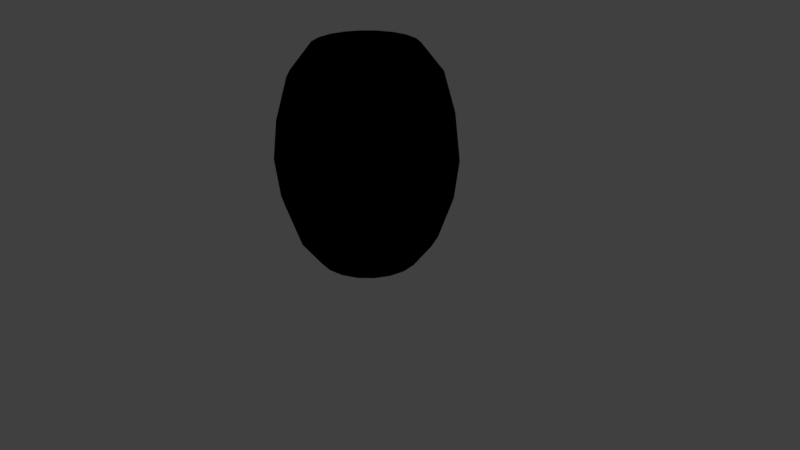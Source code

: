 # Source: Lantern.blend  (saved by Blender 2.79.0; exported with 4.5.12 LTS)
import bpy
from mathutils import Matrix  # noqa: F401  (used for matrix-valued properties, if any)

bpy.ops.wm.read_factory_settings(use_empty=True)
scene = bpy.context.scene
scene.name = 'Scene'

# ---- collections
col_collection_1 = bpy.data.collections.new('Collection 1'); scene.collection.children.link(col_collection_1)

# ---- materials (node trees are filled in below, after node groups)
mat_material_001 = bpy.data.materials.new('Material.001')
mat_material_001.alpha_threshold = 0.0
mat_material_001.use_transparent_shadow = False
mat_material_001.diffuse_color = (0.0, 0.0, 0.0, 1.0)
mat_material_001.roughness = 0.5

# ---- material node trees

# ---- world
world_world = bpy.data.worlds.new('World'); scene.world = world_world
world_world.color = (0.05088, 0.05088, 0.05088)
world_world.use_sun_shadow = False
world_world.sun_shadow_jitter_overblur = 0.0
world_world.cycles.sampling_method = 'MANUAL'

# ---- cameras
cam_camera = bpy.data.cameras.new('Camera')
cam_camera.clip_end = 100.0
cam_camera.lens = 35.0
cam_camera.sensor_width = 32.0
cam_camera.sensor_height = 18.0
cam_camera.ortho_scale = 7.314
cam_camera.dof.focus_distance = 0.0
cam_camera.dof.aperture_fstop = 128.0

# ---- lights
light_lamp = bpy.data.lights.new('Lamp', 'POINT')
light_lamp.transmission_factor = 0.0
light_lamp.cutoff_distance = 30.0
light_lamp.energy = 100.0
light_lamp.shadow_buffer_clip_start = 1.001
light_lamp.shadow_soft_size = 0.1
light_lamp.shadow_maximum_resolution = 0.006
light_lamp.use_absolute_resolution = True

# ---- meshes
me_cylinder_001 = bpy.data.meshes.new('Cylinder.001')
me_cylinder_001.from_pydata([(-1.439e-08, 0.5146, 0.003429), (-1.187e-09, 0.5497, 1.351), (0.159, 0.4895, 0.003429), (0.1699, 0.5228, 1.351), (0.3025, 0.4164, 0.003429), (0.3231, 0.4447, 1.351), (0.4164, 0.3025, 0.003429), (0.4447, 0.3231, 1.351), (0.4895, 0.159, 0.003429), (0.5228, 0.1699, 1.351), (0.5146, 9.738e-08, 0.003429), (0.5497, 9.21e-08, 1.351), (0.4895, -0.159, 0.003429), (0.5228, -0.1699, 1.351), (0.4164, -0.3025, 0.003429), (0.4447, -0.3231, 1.351), (0.3025, -0.4164, 0.003429), (0.3231, -0.4447, 1.351), (0.159, -0.4895, 0.003429), (0.1699, -0.5228, 1.351), (-1.194e-07, -0.5146, 0.003429), (-1.342e-07, -0.5497, 1.351), (-0.159, -0.4895, 0.003429), (-0.1699, -0.5228, 1.351), (-0.3025, -0.4164, 0.003429), (-0.3231, -0.4447, 1.351), (-0.4164, -0.3025, 0.003429), (-0.4447, -0.3231, 1.351), (-0.4895, -0.159, 0.003429), (-0.5228, -0.1699, 1.351), (-0.5146, 5.937e-07, 0.003429), (-0.5497, 6.299e-07, 1.351), (-0.4895, 0.159, 0.003429), (-0.5228, 0.1699, 1.351), (-0.4164, 0.3025, 0.003429), (-0.4447, 0.3231, 1.351), (-0.3025, 0.4164, 0.003429), (-0.3231, 0.4447, 1.351), (-0.159, 0.4895, 0.003429), (-0.1699, 0.5228, 1.351), (3.933e-09, 0.8888, 0.1635), (-1.176e-08, 1.073, 0.4357), (-1.342e-08, 1.13, 0.6772), (-1.176e-08, 1.073, 0.9187), (4.463e-09, 0.9232, 1.178), (0.2853, 0.878, 1.178), (0.3315, 1.02, 0.9187), (0.3491, 1.074, 0.6772), (0.3315, 1.02, 0.4357), (0.2746, 0.8453, 0.1635), (0.5426, 0.7469, 1.178), (0.6305, 0.8678, 0.9187), (0.664, 0.9139, 0.6772), (0.6305, 0.8678, 0.4357), (0.5224, 0.719, 0.1635), (0.7469, 0.5426, 1.178), (0.8678, 0.6305, 0.9187), (0.9139, 0.664, 0.6772), (0.8678, 0.6305, 0.4357), (0.719, 0.5224, 0.1635), (0.878, 0.2853, 1.178), (1.02, 0.3315, 0.9187), (1.074, 0.3491, 0.6772), (1.02, 0.3315, 0.4357), (0.8453, 0.2746, 0.1635), (0.9232, -1.793e-08, 1.178), (1.073, -7.055e-08, 0.9187), (1.13, -9.08e-08, 0.6772), (1.073, -7.055e-08, 0.4357), (0.8888, -5.09e-09, 0.1635), (0.878, -0.2853, 1.178), (1.02, -0.3315, 0.9187), (1.074, -0.3491, 0.6772), (1.02, -0.3315, 0.4357), (0.8453, -0.2746, 0.1635), (0.7469, -0.5426, 1.178), (0.8678, -0.6305, 0.9187), (0.9139, -0.664, 0.6772), (0.8678, -0.6305, 0.4357), (0.719, -0.5224, 0.1635), (0.5426, -0.7469, 1.178), (0.6305, -0.8678, 0.9187), (0.664, -0.9139, 0.6772), (0.6305, -0.8678, 0.4357), (0.5224, -0.719, 0.1635), (0.2853, -0.878, 1.178), (0.3315, -1.02, 0.9187), (0.3491, -1.074, 0.6772), (0.3315, -1.02, 0.4357), (0.2746, -0.8453, 0.1635), (-2.964e-07, -0.9232, 1.178), (-3.613e-07, -1.073, 0.9187), (-3.815e-07, -1.13, 0.6772), (-3.613e-07, -1.073, 0.4357), (-2.857e-07, -0.8888, 0.1635), (-0.2853, -0.878, 1.178), (-0.3315, -1.02, 0.9187), (-0.3491, -1.074, 0.6772), (-0.3315, -1.02, 0.4357), (-0.2746, -0.8453, 0.1635), (-0.5426, -0.7469, 1.178), (-0.6305, -0.8678, 0.9187), (-0.664, -0.9139, 0.6772), (-0.6305, -0.8678, 0.4357), (-0.5224, -0.719, 0.1635), (-0.7469, -0.5426, 1.178), (-0.8678, -0.6305, 0.9187), (-0.914, -0.664, 0.6772), (-0.8678, -0.6305, 0.4357), (-0.719, -0.5224, 0.1635), (-0.878, -0.2853, 1.178), (-1.02, -0.3315, 0.9187), (-1.074, -0.3491, 0.6772), (-1.02, -0.3315, 0.4357), (-0.8453, -0.2746, 0.1635), (-0.9232, 9.139e-07, 1.178), (-1.073, 1.012e-06, 0.9187), (-1.13, 1.049e-06, 0.6772), (-1.073, 1.012e-06, 0.4357), (-0.8888, 8.919e-07, 0.1635), (-0.878, 0.2853, 1.178), (-1.02, 0.3315, 0.9187), (-1.074, 0.3491, 0.6772), (-1.02, 0.3315, 0.4357), (-0.8453, 0.2746, 0.1635), (-0.7469, 0.5426, 1.178), (-0.8678, 0.6305, 0.9187), (-0.9139, 0.664, 0.6772), (-0.8678, 0.6305, 0.4357), (-0.719, 0.5224, 0.1635), (-0.5426, 0.7469, 1.178), (-0.6305, 0.8678, 0.9187), (-0.664, 0.914, 0.6772), (-0.6305, 0.8678, 0.4357), (-0.5224, 0.719, 0.1635), (-0.2853, 0.878, 1.178), (-0.3315, 1.02, 0.9187), (-0.3491, 1.074, 0.6772), (-0.3315, 1.02, 0.4357), (-0.2746, 0.8453, 0.1635), (2.767e-08, 0.7164, 1.307), (0.2214, 0.6813, 1.307), (0.4211, 0.5796, 1.307), (0.5796, 0.4211, 1.307), (0.6813, 0.2214, 1.307), (0.7164, 5.344e-08, 1.307), (0.6813, -0.2214, 1.307), (0.5796, -0.4211, 1.307), (0.4211, -0.5796, 1.307), (0.2214, -0.6813, 1.307), (-2.058e-07, -0.7164, 1.307), (-0.2214, -0.6813, 1.307), (-0.4211, -0.5796, 1.307), (-0.5796, -0.4211, 1.307), (-0.6813, -0.2214, 1.307), (-0.7164, 7.765e-07, 1.307), (-0.6813, 0.2214, 1.307), (-0.5796, 0.4211, 1.307), (-0.4211, 0.5796, 1.307), (-0.2214, 0.6813, 1.307), (0.2191, 0.6744, 0.04461), (0.4168, 0.5737, 0.04461), (0.5737, 0.4168, 0.04461), (0.6744, 0.2191, 0.04461), (0.7091, 5.62e-08, 0.04461), (0.6744, -0.2191, 0.04461), (0.5737, -0.4168, 0.04461), (0.4168, -0.5737, 0.04461), (0.2191, -0.6744, 0.04461), (-2.037e-07, -0.7091, 0.04461), (-0.2191, -0.6744, 0.04461), (-0.4168, -0.5737, 0.04461), (-0.5737, -0.4168, 0.04461), (-0.6744, -0.2191, 0.04461), (-0.7091, 7.719e-07, 0.04461), (-0.6744, 0.2191, 0.04461), (-0.5737, 0.4168, 0.04461), (-0.4168, 0.5737, 0.04461), (-0.2191, 0.6744, 0.04461), (2.736e-08, 0.7091, 0.04461), (0.1999, 0.6152, 1.351), (3.547e-08, 0.6469, 1.351), (0.3802, 0.5233, 1.351), (0.5233, 0.3802, 1.351), (0.6152, 0.1999, 1.351), (0.6469, 7.743e-08, 1.351), (0.6152, -0.1999, 1.351), (0.5233, -0.3802, 1.351), (0.3802, -0.5233, 1.351), (0.1999, -0.6152, 1.351), (-1.753e-07, -0.6469, 1.351), (-0.1999, -0.6152, 1.351), (-0.3802, -0.5233, 1.351), (-0.5233, -0.3802, 1.351), (-0.6152, -0.1999, 1.351), (-0.6469, 7.303e-07, 1.351), (-0.6152, 0.1999, 1.351), (-0.5233, 0.3802, 1.351), (-0.3802, 0.5233, 1.351), (-0.1999, 0.6152, 1.351), (0.07121, 0.2192, 1.11), (3.709e-08, 0.2304, 1.11), (0.1355, 0.1864, 1.11), (0.1864, 0.1355, 1.11), (0.2192, 0.07121, 1.11), (0.2304, 1.834e-07, 1.11), (0.2192, -0.07121, 1.11), (0.1864, -0.1355, 1.11), (0.1355, -0.1864, 1.11), (0.07121, -0.2192, 1.11), (-1.869e-08, -0.2304, 1.11), (-0.07121, -0.2192, 1.11), (-0.1355, -0.1864, 1.11), (-0.1864, -0.1355, 1.11), (-0.2192, -0.07121, 1.11), (-0.2304, 4.089e-07, 1.11), (-0.2192, 0.07121, 1.11), (-0.1864, 0.1355, 1.11), (-0.1355, 0.1864, 1.11), (-0.07121, 0.2192, 1.11), (3.547e-08, 0.6469, 0.003429), (0.1999, 0.6152, 0.003429), (0.3802, 0.5233, 0.003429), (0.5233, 0.3802, 0.003429), (0.6152, 0.1999, 0.003429), (0.6469, 7.743e-08, 0.003429), (0.6152, -0.1999, 0.003429), (0.5233, -0.3802, 0.003429), (0.3802, -0.5233, 0.003429), (0.1999, -0.6152, 0.003429), (-1.753e-07, -0.6469, 0.003429), (-0.1999, -0.6152, 0.003429), (-0.3802, -0.5233, 0.003429), (-0.5233, -0.3802, 0.003429), (-0.6152, -0.1999, 0.003429), (-0.6469, 7.303e-07, 0.003429), (-0.6152, 0.1999, 0.003429), (-0.5233, 0.3802, 0.003429), (-0.3802, 0.5233, 0.003429), (-0.1999, 0.6152, 0.003429), (1.492e-08, 0.2104, 0.3487), (0.065, 0.2001, 0.3487), (0.1236, 0.1702, 0.3487), (0.1702, 0.1236, 0.3487), (0.2001, 0.065, 0.3487), (0.2104, 1.834e-07, 0.3487), (0.2001, -0.065, 0.3487), (0.1702, -0.1236, 0.3487), (0.1236, -0.1702, 0.3487), (0.065, -0.2001, 0.3487), (-2.802e-08, -0.2104, 0.3487), (-0.065, -0.2001, 0.3487), (-0.1236, -0.1702, 0.3487), (-0.1702, -0.1236, 0.3487), (-0.2001, -0.065, 0.3487), (-0.2104, 3.863e-07, 0.3487), (-0.2001, 0.06501, 0.3487), (-0.1702, 0.1236, 0.3487), (-0.1236, 0.1702, 0.3487), (-0.065, 0.2001, 0.3487)], [], [(140, 181, 180, 141), (141, 180, 182, 142), (142, 182, 183, 143), (143, 183, 184, 144), (144, 184, 185, 145), (145, 185, 186, 146), (146, 186, 187, 147), (147, 187, 188, 148), (148, 188, 189, 149), (149, 189, 190, 150), (150, 190, 191, 151), (151, 191, 192, 152), (152, 192, 193, 153), (153, 193, 194, 154), (154, 194, 195, 155), (155, 195, 196, 156), (156, 196, 197, 157), (157, 197, 198, 158), (7, 5, 202, 203), (158, 198, 199, 159), (159, 199, 181, 140), (36, 38, 259, 258), (178, 139, 40, 179), (139, 138, 41, 40), (138, 137, 42, 41), (137, 136, 43, 42), (136, 135, 44, 43), (177, 134, 139, 178), (134, 133, 138, 139), (133, 132, 137, 138), (132, 131, 136, 137), (131, 130, 135, 136), (176, 129, 134, 177), (129, 128, 133, 134), (128, 127, 132, 133), (127, 126, 131, 132), (126, 125, 130, 131), (175, 124, 129, 176), (124, 123, 128, 129), (123, 122, 127, 128), (122, 121, 126, 127), (121, 120, 125, 126), (174, 119, 124, 175), (119, 118, 123, 124), (118, 117, 122, 123), (117, 116, 121, 122), (116, 115, 120, 121), (173, 114, 119, 174), (114, 113, 118, 119), (113, 112, 117, 118), (112, 111, 116, 117), (111, 110, 115, 116), (172, 109, 114, 173), (109, 108, 113, 114), (108, 107, 112, 113), (107, 106, 111, 112), (106, 105, 110, 111), (171, 104, 109, 172), (104, 103, 108, 109), (103, 102, 107, 108), (102, 101, 106, 107), (101, 100, 105, 106), (170, 99, 104, 171), (99, 98, 103, 104), (98, 97, 102, 103), (97, 96, 101, 102), (96, 95, 100, 101), (169, 94, 99, 170), (94, 93, 98, 99), (93, 92, 97, 98), (92, 91, 96, 97), (91, 90, 95, 96), (168, 89, 94, 169), (89, 88, 93, 94), (88, 87, 92, 93), (87, 86, 91, 92), (86, 85, 90, 91), (167, 84, 89, 168), (84, 83, 88, 89), (83, 82, 87, 88), (82, 81, 86, 87), (81, 80, 85, 86), (166, 79, 84, 167), (79, 78, 83, 84), (78, 77, 82, 83), (77, 76, 81, 82), (76, 75, 80, 81), (165, 74, 79, 166), (74, 73, 78, 79), (73, 72, 77, 78), (72, 71, 76, 77), (71, 70, 75, 76), (164, 69, 74, 165), (69, 68, 73, 74), (68, 67, 72, 73), (67, 66, 71, 72), (66, 65, 70, 71), (163, 64, 69, 164), (64, 63, 68, 69), (63, 62, 67, 68), (62, 61, 66, 67), (61, 60, 65, 66), (162, 59, 64, 163), (59, 58, 63, 64), (58, 57, 62, 63), (57, 56, 61, 62), (56, 55, 60, 61), (161, 54, 59, 162), (54, 53, 58, 59), (53, 52, 57, 58), (52, 51, 56, 57), (51, 50, 55, 56), (160, 49, 54, 161), (49, 48, 53, 54), (48, 47, 52, 53), (47, 46, 51, 52), (46, 45, 50, 51), (179, 40, 49, 160), (40, 41, 48, 49), (41, 42, 47, 48), (42, 43, 46, 47), (43, 44, 45, 46), (135, 159, 140, 44), (130, 158, 159, 135), (125, 157, 158, 130), (120, 156, 157, 125), (115, 155, 156, 120), (110, 154, 155, 115), (105, 153, 154, 110), (100, 152, 153, 105), (95, 151, 152, 100), (90, 150, 151, 95), (85, 149, 150, 90), (80, 148, 149, 85), (75, 147, 148, 80), (70, 146, 147, 75), (65, 145, 146, 70), (60, 144, 145, 65), (55, 143, 144, 60), (50, 142, 143, 55), (45, 141, 142, 50), (44, 140, 141, 45), (220, 179, 160, 221), (221, 160, 161, 222), (222, 161, 162, 223), (223, 162, 163, 224), (224, 163, 164, 225), (225, 164, 165, 226), (226, 165, 166, 227), (227, 166, 167, 228), (228, 167, 168, 229), (229, 168, 169, 230), (230, 169, 170, 231), (231, 170, 171, 232), (232, 171, 172, 233), (233, 172, 173, 234), (234, 173, 174, 235), (235, 174, 175, 236), (236, 175, 176, 237), (237, 176, 177, 238), (238, 177, 178, 239), (239, 178, 179, 220), (1, 3, 180, 181), (3, 5, 182, 180), (5, 7, 183, 182), (7, 9, 184, 183), (9, 11, 185, 184), (11, 13, 186, 185), (13, 15, 187, 186), (15, 17, 188, 187), (17, 19, 189, 188), (19, 21, 190, 189), (21, 23, 191, 190), (23, 25, 192, 191), (25, 27, 193, 192), (27, 29, 194, 193), (29, 31, 195, 194), (31, 33, 196, 195), (33, 35, 197, 196), (35, 37, 198, 197), (37, 39, 199, 198), (39, 1, 181, 199), (200, 201, 219, 218, 217, 216, 215, 214, 213, 212, 211, 210, 209, 208, 207, 206, 205, 204, 203, 202), (37, 35, 217, 218), (23, 21, 210, 211), (9, 7, 203, 204), (39, 37, 218, 219), (25, 23, 211, 212), (11, 9, 204, 205), (1, 39, 219, 201), (27, 25, 212, 213), (13, 11, 205, 206), (29, 27, 213, 214), (15, 13, 206, 207), (31, 29, 214, 215), (17, 15, 207, 208), (3, 1, 201, 200), (33, 31, 215, 216), (19, 17, 208, 209), (5, 3, 200, 202), (35, 33, 216, 217), (21, 19, 209, 210), (2, 0, 220, 221), (4, 2, 221, 222), (6, 4, 222, 223), (8, 6, 223, 224), (10, 8, 224, 225), (12, 10, 225, 226), (14, 12, 226, 227), (16, 14, 227, 228), (18, 16, 228, 229), (20, 18, 229, 230), (22, 20, 230, 231), (24, 22, 231, 232), (26, 24, 232, 233), (28, 26, 233, 234), (30, 28, 234, 235), (32, 30, 235, 236), (34, 32, 236, 237), (36, 34, 237, 238), (38, 36, 238, 239), (0, 38, 239, 220), (240, 241, 242, 243, 244, 245, 246, 247, 248, 249, 250, 251, 252, 253, 254, 255, 256, 257, 258, 259), (22, 24, 252, 251), (8, 10, 245, 244), (38, 0, 240, 259), (24, 26, 253, 252), (10, 12, 246, 245), (26, 28, 254, 253), (12, 14, 247, 246), (28, 30, 255, 254), (14, 16, 248, 247), (0, 2, 241, 240), (30, 32, 256, 255), (16, 18, 249, 248), (2, 4, 242, 241), (32, 34, 257, 256), (18, 20, 250, 249), (4, 6, 243, 242), (34, 36, 258, 257), (20, 22, 251, 250), (6, 8, 244, 243)])
me_cylinder_001.polygons.foreach_set('use_smooth', [True] * 242)
_uv = me_cylinder_001.uv_layers.new(name='UVMap')
_uv.uv.foreach_set('vector', [0.4936, 0.168, 0.4929, 0.131, 0.5868, 0.1234, 0.5923, 0.1604, 0.5923, 0.1604, 0.5868, 0.1234, 0.6815, 0.1023, 0.6925, 0.14, 0.6925, 0.14, 0.6815, 0.1023, 0.7774, 0.06503, 0.7956, 0.1034, 0.7956, 0.1034, 0.7774, 0.06503, 0.8733, 0.006369, 0.9015, 0.04444, 0.9015, 0.04444, 0.8733, 0.006369, 0.963, -0.08074, 1.004, -0.04712, 1.162, 1.131, 1.108, 1.178, 0.986, 1.065, 1.021, 1.014, 1.021, 1.014, 0.986, 1.065, 0.8617, 0.9935, 0.8829, 0.9443, 0.8829, 0.9443, 0.8617, 0.9935, 0.7407, 0.9504, 0.7526, 0.9032, 0.7526, 0.9032, 0.7407, 0.9504, 0.6234, 0.9277, 0.6285, 0.8821, 0.6285, 0.8821, 0.6234, 0.9277, 0.5086, 0.9216, 0.5078, 0.8767, 0.5078, 0.8767, 0.5086, 0.9216, 0.3945, 0.9308, 0.3878, 0.8858, 0.3878, 0.8858, 0.3945, 0.9308, 0.2795, 0.9564, 0.2661, 0.9107, 0.2661, 0.9107, 0.2795, 0.9564, 0.163, 1.002, 0.1408, 0.9551, 0.1408, 0.9551, 0.163, 1.002, 0.04647, 1.073, 0.01217, 1.027, 0.01217, 1.027, 0.04647, 1.073, -0.06259, 1.179, -0.1127, 1.138, -0.04508, -0.04135, -0.0002841, -0.0799, 0.09999, 0.0132, 0.07146, 0.05467, 0.07146, 0.05467, 0.09999, 0.0132, 0.2023, 0.07183, 0.1849, 0.1123, 0.1849, 0.1123, 0.2023, 0.07183, 0.3019, 0.1073, 0.2921, 0.1461, 0.7534, 0.01782, 0.6669, 0.05507, 0.58, -0.1695, 0.6198, -0.1907, 0.2921, 0.1461, 0.3019, 0.1073, 0.3984, 0.126, 0.3943, 0.1635, 0.3943, 0.1635, 0.3984, 0.126, 0.4929, 0.131, 0.4936, 0.168, 0.328, 0.8869, 0.4165, 0.867, 0.4643, 1.145, 0.4246, 1.156, 0.4034, 0.7637, 0.3925, 0.6712, 0.5028, 0.6649, 0.5052, 0.7568, 0.3925, 0.6712, 0.3834, 0.5478, 0.5005, 0.5433, 0.5028, 0.6649, 0.3834, 0.5478, 0.3811, 0.4616, 0.4994, 0.459, 0.5005, 0.5433, 0.3811, 0.4616, 0.3817, 0.3756, 0.4982, 0.3751, 0.4994, 0.459, 0.3817, 0.3756, 0.3865, 0.2653, 0.4963, 0.2676, 0.4982, 0.3751, 0.3002, 0.7823, 0.2788, 0.6869, 0.3925, 0.6712, 0.4034, 0.7637, 0.2788, 0.6869, 0.2609, 0.5567, 0.3834, 0.5478, 0.3925, 0.6712, 0.2609, 0.5567, 0.2567, 0.4642, 0.3811, 0.4616, 0.3834, 0.5478, 0.2567, 0.4642, 0.2591, 0.3714, 0.3817, 0.3756, 0.3811, 0.4616, 0.2591, 0.3714, 0.2719, 0.2533, 0.3865, 0.2653, 0.3817, 0.3756, 0.1938, 0.8158, 0.1579, 0.7155, 0.2788, 0.6869, 0.3002, 0.7823, 0.1579, 0.7155, 0.1264, 0.5724, 0.2609, 0.5567, 0.2788, 0.6869, 0.1264, 0.5724, 0.1184, 0.4674, 0.2567, 0.4642, 0.2609, 0.5567, 0.1184, 0.4674, 0.123, 0.3613, 0.2591, 0.3714, 0.2567, 0.4642, 0.123, 0.3613, 0.1473, 0.2283, 0.2719, 0.2533, 0.2591, 0.3714, 0.08407, 0.8703, 0.02569, 0.7646, 0.1579, 0.7155, 0.1938, 0.8158, 0.02569, 0.7646, -0.03049, 0.6004, 0.1264, 0.5724, 0.1579, 0.7155, -0.03049, 0.6004, -0.04623, 0.4729, 0.1184, 0.4674, 0.1264, 0.5724, -0.04623, 0.4729, -0.0385, 0.3422, 0.123, 0.3613, 0.1184, 0.4674, -0.0385, 0.3422, 0.005195, 0.183, 0.1473, 0.2283, 0.123, 0.3613, -0.02382, 0.9554, -0.1207, 0.8494, 0.02569, 0.7646, 0.08407, 0.8703, -0.1207, 0.8494, -0.2275, 0.6534, -0.03049, 0.6004, 0.02569, 0.7646, -0.2275, 0.6534, -0.2631, 0.4837, -0.04623, 0.4729, -0.03049, 0.6004, -0.2631, 0.4837, -0.2482, 0.3054, -0.0385, 0.3422, -0.04623, 0.4729, -0.2482, 0.3054, -0.1655, 0.09908, 0.005195, 0.183, -0.0385, 0.3422, -0.03526, 0.03397, -0.1036, 0.1768, -0.3071, 0.07921, -0.1822, -0.07544, -0.1036, 0.1768, -0.1583, 0.3939, -0.4162, 0.3573, -0.3071, 0.07921, -0.1583, 0.3939, -0.1628, 0.5537, -0.4271, 0.5759, -0.4162, 0.3573, -0.1628, 0.5537, -0.1384, 0.7082, -0.3765, 0.7814, -0.4271, 0.5759, -0.1384, 0.7082, -0.07211, 0.8875, -0.2531, 0.9985, -0.3765, 0.7814, 0.1069, 0.09904, 0.06867, 0.2288, -0.1036, 0.1768, -0.03526, 0.03397, 0.06867, 0.2288, 0.03974, 0.4111, -0.1583, 0.3939, -0.1036, 0.1768, 0.03974, 0.4111, 0.03758, 0.5407, -0.1628, 0.5537, -0.1583, 0.3939, 0.03758, 0.5407, 0.05097, 0.668, -0.1384, 0.7082, -0.1628, 0.5537, 0.05097, 0.668, 0.08879, 0.823, -0.07211, 0.8875, -0.1384, 0.7082, 0.2413, 0.1369, 0.2211, 0.257, 0.06867, 0.2288, 0.1069, 0.09904, 0.2211, 0.257, 0.2065, 0.4193, 0.03974, 0.4111, 0.06867, 0.2288, 0.2065, 0.4193, 0.2057, 0.5326, 0.03758, 0.5407, 0.03974, 0.4111, 0.2057, 0.5326, 0.2133, 0.6447, 0.05097, 0.668, 0.03758, 0.5407, 0.2133, 0.6447, 0.2349, 0.7851, 0.08879, 0.823, 0.05097, 0.668, 0.3693, 0.1563, 0.3617, 0.2705, 0.2211, 0.257, 0.2413, 0.1369, 0.3617, 0.2705, 0.3567, 0.4221, 0.2065, 0.4193, 0.2211, 0.257, 0.3567, 0.4221, 0.357, 0.5271, 0.2057, 0.5326, 0.2065, 0.4193, 0.357, 0.5271, 0.361, 0.6314, 0.2133, 0.6447, 0.2057, 0.5326, 0.361, 0.6314, 0.3718, 0.7641, 0.2349, 0.7851, 0.2133, 0.6447, 0.4937, 0.1612, 0.4966, 0.2729, 0.3617, 0.2705, 0.3693, 0.1563, 0.4966, 0.2729, 0.4994, 0.4207, 0.3567, 0.4221, 0.3617, 0.2705, 0.4994, 0.4207, 0.5008, 0.5231, 0.357, 0.5271, 0.3567, 0.4221, 0.5008, 0.5231, 0.5022, 0.6251, 0.361, 0.6314, 0.357, 0.5271, 0.5022, 0.6251, 0.5045, 0.7557, 0.3718, 0.7641, 0.361, 0.6314, 0.6173, 0.153, 0.6307, 0.2653, 0.4966, 0.2729, 0.4937, 0.1612, 0.6307, 0.2653, 0.6417, 0.4152, 0.4994, 0.4207, 0.4966, 0.2729, 0.6417, 0.4152, 0.6445, 0.5199, 0.5008, 0.5231, 0.4994, 0.4207, 0.6445, 0.5199, 0.6438, 0.6244, 0.5022, 0.6251, 0.5008, 0.5231, 0.6438, 0.6244, 0.6378, 0.7584, 0.5045, 0.7557, 0.5022, 0.6251, 0.7428, 0.1303, 0.7687, 0.2462, 0.6307, 0.2653, 0.6173, 0.153, 0.7687, 0.2462, 0.7905, 0.4044, 0.6417, 0.4152, 0.6307, 0.2653, 0.7905, 0.4044, 0.7956, 0.5168, 0.6445, 0.5199, 0.6417, 0.4152, 0.7956, 0.5168, 0.7927, 0.6295, 0.6438, 0.6244, 0.6445, 0.5199, 0.7927, 0.6295, 0.7771, 0.773, 0.6378, 0.7584, 0.6438, 0.6244, 0.8721, 0.08956, 0.9156, 0.2114, 0.7687, 0.2462, 0.7428, 0.1303, 0.9156, 0.2114, 0.954, 0.3853, 0.7905, 0.4044, 0.7687, 0.2462, 0.954, 0.3853, 0.9636, 0.5129, 0.7956, 0.5168, 0.7905, 0.4044, 0.9636, 0.5129, 0.958, 0.6418, 0.7927, 0.6295, 0.7956, 0.5168, 0.958, 0.6418, 0.9286, 0.8034, 0.7771, 0.773, 0.7927, 0.6295, 1.005, 0.02343, 1.076, 0.1518, 0.9156, 0.2114, 0.8721, 0.08956, 1.076, 0.1518, 1.145, 0.3513, 0.954, 0.3853, 0.9156, 0.2114, 1.145, 0.3513, 1.164, 0.5062, 0.9636, 0.5129, 0.954, 0.3853, 1.164, 0.5062, 1.154, 0.665, 0.958, 0.6418, 0.9636, 0.5129, 1.154, 0.665, 1.101, 0.8584, 0.9286, 0.8034, 0.958, 0.6418, 1.136, -0.08003, 1.254, 0.04875, 1.076, 0.1518, 1.005, 0.02343, 1.254, 0.04875, 1.384, 0.2869, 1.145, 0.3513, 1.076, 0.1518, 1.384, 0.2869, 1.427, 0.4931, 1.164, 0.5062, 1.145, 0.3513, 1.427, 0.4931, 1.409, 0.7098, 1.154, 0.665, 1.164, 0.5062, 1.409, 0.7098, 1.309, 0.9604, 1.101, 0.8584, 1.154, 0.665, 0.9406, 0.8616, 0.9968, 0.744, 1.164, 0.8243, 1.062, 0.9516, 0.9968, 0.744, 1.042, 0.5653, 1.254, 0.5955, 1.164, 0.8243, 1.042, 0.5653, 1.046, 0.4338, 1.263, 0.4156, 1.254, 0.5955, 1.046, 0.4338, 1.025, 0.3066, 1.221, 0.2464, 1.263, 0.4156, 1.025, 0.3066, 0.9709, 0.1591, 1.12, 0.06774, 1.221, 0.2464, 0.8235, 0.808, 0.855, 0.7013, 0.9968, 0.744, 0.9406, 0.8616, 0.855, 0.7013, 0.8788, 0.5512, 1.042, 0.5653, 0.9968, 0.744, 0.8788, 0.5512, 0.8806, 0.4445, 1.046, 0.4338, 1.042, 0.5653, 0.8806, 0.4445, 0.8696, 0.3398, 1.025, 0.3066, 1.046, 0.4338, 0.8696, 0.3398, 0.8384, 0.2121, 0.9709, 0.1591, 1.025, 0.3066, 0.7129, 0.7769, 0.7296, 0.678, 0.855, 0.7013, 0.8235, 0.808, 0.7296, 0.678, 0.7416, 0.5445, 0.8788, 0.5512, 0.855, 0.7013, 0.7416, 0.5445, 0.7422, 0.4512, 0.8806, 0.4445, 0.8788, 0.5512, 0.7422, 0.4512, 0.7359, 0.3589, 0.8696, 0.3398, 0.8806, 0.4445, 0.7359, 0.3589, 0.7182, 0.2434, 0.8384, 0.2121, 0.8696, 0.3398, 0.6076, 0.7609, 0.6138, 0.6669, 0.7296, 0.678, 0.7129, 0.7769, 0.6138, 0.6669, 0.618, 0.5422, 0.7416, 0.5445, 0.7296, 0.678, 0.618, 0.5422, 0.6177, 0.4557, 0.7422, 0.4512, 0.7416, 0.5445, 0.6177, 0.4557, 0.6144, 0.3699, 0.7359, 0.3589, 0.7422, 0.4512, 0.6144, 0.3699, 0.6055, 0.2606, 0.7182, 0.2434, 0.7359, 0.3589, 0.5052, 0.7568, 0.5028, 0.6649, 0.6138, 0.6669, 0.6076, 0.7609, 0.5028, 0.6649, 0.5005, 0.5433, 0.618, 0.5422, 0.6138, 0.6669, 0.5005, 0.5433, 0.4994, 0.459, 0.6177, 0.4557, 0.618, 0.5422, 0.4994, 0.459, 0.4982, 0.3751, 0.6144, 0.3699, 0.6177, 0.4557, 0.4982, 0.3751, 0.4963, 0.2676, 0.6055, 0.2606, 0.6144, 0.3699, 0.3865, 0.2653, 0.3943, 0.1635, 0.4936, 0.168, 0.4963, 0.2676, 0.2719, 0.2533, 0.2921, 0.1461, 0.3943, 0.1635, 0.3865, 0.2653, 0.1473, 0.2283, 0.1849, 0.1123, 0.2921, 0.1461, 0.2719, 0.2533, 0.005195, 0.183, 0.07146, 0.05467, 0.1849, 0.1123, 0.1473, 0.2283, -0.1655, 0.09908, -0.04508, -0.04135, 0.07146, 0.05467, 0.005195, 0.183, -0.07211, 0.8875, 0.01217, 1.027, -0.1127, 1.138, -0.2531, 0.9985, 0.08879, 0.823, 0.1408, 0.9551, 0.01217, 1.027, -0.07211, 0.8875, 0.2349, 0.7851, 0.2661, 0.9107, 0.1408, 0.9551, 0.08879, 0.823, 0.3718, 0.7641, 0.3878, 0.8858, 0.2661, 0.9107, 0.2349, 0.7851, 0.5045, 0.7557, 0.5078, 0.8767, 0.3878, 0.8858, 0.3718, 0.7641, 0.6378, 0.7584, 0.6285, 0.8821, 0.5078, 0.8767, 0.5045, 0.7557, 0.7771, 0.773, 0.7526, 0.9032, 0.6285, 0.8821, 0.6378, 0.7584, 0.9286, 0.8034, 0.8829, 0.9443, 0.7526, 0.9032, 0.7771, 0.773, 1.101, 0.8584, 1.021, 1.014, 0.8829, 0.9443, 0.9286, 0.8034, 1.309, 0.9604, 1.162, 1.131, 1.021, 1.014, 1.101, 0.8584, 0.9709, 0.1591, 0.9015, 0.04444, 1.004, -0.04712, 1.12, 0.06774, 0.8384, 0.2121, 0.7956, 0.1034, 0.9015, 0.04444, 0.9709, 0.1591, 0.7182, 0.2434, 0.6925, 0.14, 0.7956, 0.1034, 0.8384, 0.2121, 0.6055, 0.2606, 0.5923, 0.1604, 0.6925, 0.14, 0.7182, 0.2434, 0.4963, 0.2676, 0.4936, 0.168, 0.5923, 0.1604, 0.6055, 0.2606, 0.5058, 0.7918, 0.5052, 0.7568, 0.6076, 0.7609, 0.6041, 0.7965, 0.6041, 0.7965, 0.6076, 0.7609, 0.7129, 0.7769, 0.7047, 0.8137, 0.7047, 0.8137, 0.7129, 0.7769, 0.8235, 0.808, 0.8087, 0.8465, 0.8087, 0.8465, 0.8235, 0.808, 0.9406, 0.8616, 0.916, 0.9012, 0.916, 0.9012, 0.9406, 0.8616, 1.062, 0.9516, 1.023, 0.9889, 1.093, -0.1203, 1.136, -0.08003, 1.005, 0.02343, 0.9761, -0.02108, 0.9761, -0.02108, 1.005, 0.02343, 0.8721, 0.08956, 0.8533, 0.04506, 0.8533, 0.04506, 0.8721, 0.08956, 0.7428, 0.1303, 0.7315, 0.08685, 0.7315, 0.08685, 0.7428, 0.1303, 0.6173, 0.153, 0.6117, 0.1103, 0.6117, 0.1103, 0.6173, 0.153, 0.4937, 0.1612, 0.493, 0.1187, 0.493, 0.1187, 0.4937, 0.1612, 0.3693, 0.1563, 0.3735, 0.1131, 0.3735, 0.1131, 0.3693, 0.1563, 0.2413, 0.1369, 0.2514, 0.09217, 0.2514, 0.09217, 0.2413, 0.1369, 0.1069, 0.09904, 0.1249, 0.05226, 0.1249, 0.05226, 0.1069, 0.09904, -0.03526, 0.03397, -0.00549, -0.0142, -0.00549, -0.0142, -0.03526, 0.03397, -0.1822, -0.07544, -0.1352, -0.1207, 0.01159, 0.9885, -0.02382, 0.9554, 0.08407, 0.8703, 0.1082, 0.9069, 0.1082, 0.9069, 0.08407, 0.8703, 0.1938, 0.8158, 0.2092, 0.8525, 0.2092, 0.8525, 0.1938, 0.8158, 0.3002, 0.7823, 0.3095, 0.8181, 0.3095, 0.8181, 0.3002, 0.7823, 0.4034, 0.7637, 0.4081, 0.7988, 0.4081, 0.7988, 0.4034, 0.7637, 0.5052, 0.7568, 0.5058, 0.7918, 0.4928, 0.08406, 0.5799, 0.07644, 0.5868, 0.1234, 0.4929, 0.131, 0.5799, 0.07644, 0.6669, 0.05507, 0.6815, 0.1023, 0.5868, 0.1234, 0.6669, 0.05507, 0.7534, 0.01782, 0.7774, 0.06503, 0.6815, 0.1023, 0.7534, 0.01782, 0.8369, -0.03889, 0.8733, 0.006369, 0.7774, 0.06503, 0.8369, -0.03889, 0.9113, -0.1187, 0.963, -0.08074, 0.8733, 0.006369, 1.038, 1.226, 0.9403, 1.123, 0.986, 1.065, 1.108, 1.178, 0.9403, 1.123, 0.8322, 1.053, 0.8617, 0.9935, 0.986, 1.065, 0.8322, 1.053, 0.723, 1.009, 0.7407, 0.9504, 0.8617, 0.9935, 0.723, 1.009, 0.6152, 0.9853, 0.6234, 0.9277, 0.7407, 0.9504, 0.6152, 0.9853, 0.5087, 0.9786, 0.5086, 0.9216, 0.6234, 0.9277, 0.5087, 0.9786, 0.4029, 0.9879, 0.3945, 0.9308, 0.5086, 0.9216, 0.4029, 0.9879, 0.2972, 1.014, 0.2795, 0.9564, 0.3945, 0.9308, 0.2972, 1.014, 0.1922, 1.059, 0.163, 1.002, 0.2795, 0.9564, 0.1922, 1.059, 0.09067, 1.128, 0.04647, 1.073, 0.163, 1.002, 0.09067, 1.128, 0.0002647, 1.225, -0.06259, 1.179, 0.04647, 1.073, 0.05715, -0.1199, 0.1376, -0.03473, 0.09999, 0.0132, -0.0002841, -0.0799, 0.1376, -0.03473, 0.2266, 0.02282, 0.2023, 0.07183, 0.09999, 0.0132, 0.2266, 0.02282, 0.3164, 0.05905, 0.3019, 0.1073, 0.2023, 0.07183, 0.3164, 0.05905, 0.4052, 0.07857, 0.3984, 0.126, 0.3019, 0.1073, 0.4052, 0.07857, 0.4928, 0.08406, 0.4929, 0.131, 0.3984, 0.126, 0.0, 0.0, 0.0, 0.0, 0.0, 0.0, 0.0, 0.0, 0.0, 0.0, 0.0, 0.0, 0.0, 0.0, 0.0, 0.0, 0.0, 0.0, 0.0, 0.0, 0.0, 0.0, 0.0, 0.0, 0.0, 0.0, 0.0, 0.0, 0.0, 0.0, 0.0, 0.0, 0.0, 0.0, 0.0, 0.0, 0.0, 0.0, 0.0, 0.0, 0.3164, 0.05905, 0.2266, 0.02282, 0.363, -0.1869, 0.4045, -0.1663, 0.4029, 0.9879, 0.5087, 0.9786, 0.5085, 1.265, 0.4547, 1.271, 0.8369, -0.03889, 0.7534, 0.01782, 0.6198, -0.1907, 0.655, -0.2198, 0.4052, 0.07857, 0.3164, 0.05905, 0.4045, -0.1663, 0.4483, -0.1546, 0.2972, 1.014, 0.4029, 0.9879, 0.4547, 1.271, 0.4028, 1.287, 0.9113, -0.1187, 0.8369, -0.03889, 0.655, -0.2198, 0.6835, -0.2567, 0.4928, 0.08406, 0.4052, 0.07857, 0.4483, -0.1546, 0.493, -0.1515, 0.1922, 1.059, 0.2972, 1.014, 0.4028, 1.287, 0.3545, 1.312, 0.9403, 1.123, 1.038, 1.226, 0.7477, 1.393, 0.7114, 1.344, 0.09067, 1.128, 0.1922, 1.059, 0.3545, 1.312, 0.3117, 1.348, 0.8322, 1.053, 0.9403, 1.123, 0.7114, 1.344, 0.6665, 1.308, 0.0002647, 1.225, 0.09067, 1.128, 0.3117, 1.348, 0.2771, 1.393, 0.723, 1.009, 0.8322, 1.053, 0.6665, 1.308, 0.6161, 1.283, 0.5799, 0.07644, 0.4928, 0.08406, 0.493, -0.1515, 0.5373, -0.1565, 0.1376, -0.03473, 0.05715, -0.1199, 0.2961, -0.2567, 0.326, -0.217, 0.6152, 0.9853, 0.723, 1.009, 0.6161, 1.283, 0.5628, 1.269, 0.6669, 0.05507, 0.5799, 0.07644, 0.5373, -0.1565, 0.58, -0.1695, 0.2266, 0.02282, 0.1376, -0.03473, 0.326, -0.217, 0.363, -0.1869, 0.5087, 0.9786, 0.6152, 0.9853, 0.5628, 1.269, 0.5085, 1.265, 0.5948, 0.8653, 0.5054, 0.86, 0.5058, 0.7918, 0.6041, 0.7965, 0.6852, 0.8837, 0.5948, 0.8653, 0.6041, 0.7965, 0.7047, 0.8137, 0.7765, 0.9175, 0.6852, 0.8837, 0.7047, 0.8137, 0.8087, 0.8465, 0.8664, 0.9704, 0.7765, 0.9175, 0.8087, 0.8465, 0.916, 0.9012, 0.9469, 1.047, 0.8664, 0.9704, 0.916, 0.9012, 1.023, 0.9889, 0.9185, -0.102, 1.011, -0.1897, 1.093, -0.1203, 0.9761, -0.02108, 0.8156, -0.03874, 0.9185, -0.102, 0.9761, -0.02108, 0.8533, 0.04506, 0.709, 0.003201, 0.8156, -0.03874, 0.8533, 0.04506, 0.7315, 0.08685, 0.6014, 0.02733, 0.709, 0.003201, 0.7315, 0.08685, 0.6117, 0.1103, 0.4935, 0.03586, 0.6014, 0.02733, 0.6117, 0.1103, 0.493, 0.1187, 0.3848, 0.02945, 0.4935, 0.03586, 0.493, 0.1187, 0.3735, 0.1131, 0.2749, 0.007103, 0.3848, 0.02945, 0.3735, 0.1131, 0.2514, 0.09217, 0.164, -0.03394, 0.2749, 0.007103, 0.2514, 0.09217, 0.1249, 0.05226, 0.05481, -0.09829, 0.164, -0.03394, 0.1249, 0.05226, -0.00549, -0.0142, -0.04298, -0.1918, 0.05481, -0.09829, -0.00549, -0.0142, -0.1352, -0.1207, 0.1555, 0.9735, 0.07979, 1.046, 0.01159, 0.9885, 0.1082, 0.9069, 0.2402, 0.9214, 0.1555, 0.9735, 0.1082, 0.9069, 0.2092, 0.8525, 0.328, 0.8869, 0.2402, 0.9214, 0.2092, 0.8525, 0.3095, 0.8181, 0.4165, 0.867, 0.328, 0.8869, 0.3095, 0.8181, 0.4081, 0.7988, 0.5054, 0.86, 0.4165, 0.867, 0.4081, 0.7988, 0.5058, 0.7918, 0.0, 0.0, 0.0, 0.0, 0.0, 0.0, 0.0, 0.0, 0.0, 0.0, 0.0, 0.0, 0.0, 0.0, 0.0, 0.0, 0.0, 0.0, 0.0, 0.0, 0.0, 0.0, 0.0, 0.0, 0.0, 0.0, 0.0, 0.0, 0.0, 0.0, 0.0, 0.0, 0.0, 0.0, 0.0, 0.0, 0.0, 0.0, 0.0, 0.0, 0.3848, 0.02945, 0.2749, 0.007103, 0.3943, -0.3225, 0.4436, -0.3098, 0.8664, 0.9704, 0.9469, 1.047, 0.6909, 1.233, 0.6608, 1.199, 0.4165, 0.867, 0.5054, 0.86, 0.5052, 1.141, 0.4643, 1.145, 0.2749, 0.007103, 0.164, -0.03394, 0.3474, -0.3444, 0.3943, -0.3225, 1.011, -0.1897, 0.9185, -0.102, 0.6783, -0.3762, 0.7134, -0.4143, 0.164, -0.03394, 0.05481, -0.09829, 0.3047, -0.3759, 0.3474, -0.3444, 0.9185, -0.102, 0.8156, -0.03874, 0.6371, -0.3461, 0.6783, -0.3762, 0.05481, -0.09829, -0.04298, -0.1918, 0.2681, -0.4168, 0.3047, -0.3759, 0.8156, -0.03874, 0.709, 0.003201, 0.5917, -0.3243, 0.6371, -0.3461, 0.5054, 0.86, 0.5948, 0.8653, 0.5464, 1.145, 0.5052, 1.141, 0.07979, 1.046, 0.1555, 0.9735, 0.3532, 1.199, 0.3243, 1.231, 0.709, 0.003201, 0.6014, 0.02733, 0.5434, -0.3109, 0.5917, -0.3243, 0.5948, 0.8653, 0.6852, 0.8837, 0.587, 1.155, 0.5464, 1.145, 0.1555, 0.9735, 0.2402, 0.9214, 0.3872, 1.174, 0.3532, 1.199, 0.6014, 0.02733, 0.4935, 0.03586, 0.4937, -0.306, 0.5434, -0.3109, 0.6852, 0.8837, 0.7765, 0.9175, 0.6256, 1.173, 0.587, 1.155, 0.2402, 0.9214, 0.328, 0.8869, 0.4246, 1.156, 0.3872, 1.174, 0.4935, 0.03586, 0.3848, 0.02945, 0.4436, -0.3098, 0.4937, -0.306, 0.7765, 0.9175, 0.8664, 0.9704, 0.6608, 1.199, 0.6256, 1.173])
me_cylinder_001.materials.append(mat_material_001)
me_cylinder_001.use_remesh_preserve_volume = False
me_cylinder_001.use_remesh_preserve_attributes = False
me_cylinder_001.use_mirror_vertex_groups = False
me_cylinder_001.update()

# ---- objects
ob_cylinder = bpy.data.objects.new('Cylinder', me_cylinder_001)
ob_lamp = bpy.data.objects.new('Lamp', light_lamp)
ob_camera = bpy.data.objects.new('Camera', cam_camera)

# ---- transforms, parenting, visibility, modifiers, constraints
ob_cylinder.location = (0.0, 0.0, 0.0)
ob_cylinder.scale = (1.0, 1.0, 2.021)
ob_cylinder.lineart.crease_threshold = 0.0
ob_lamp.location = (1.598, -8.684, 3.317)
ob_lamp.rotation_euler = (0.6503, 0.05522, 1.866)
ob_lamp.lock_rotations_4d = False
ob_lamp.empty_display_type = 'ARROWS'
ob_lamp.color = (0.0, 0.0, 0.0, 0.0)
ob_lamp.lineart.crease_threshold = 0.0
ob_camera.location = (7.481, -6.508, 5.344)
ob_camera.rotation_euler = (1.109, 0.0, 0.8149)
ob_camera.lock_rotations_4d = False
ob_camera.empty_display_type = 'ARROWS'
ob_camera.color = (0.0, 0.0, 0.0, 0.0)
ob_camera.display_type = 'WIRE'
ob_camera.lineart.crease_threshold = 0.0

# ---- collection membership
col_collection_1.objects.link(ob_cylinder)
col_collection_1.objects.link(ob_lamp)
col_collection_1.objects.link(ob_camera)

# ---- scene / render settings (as saved in the file)
scene.camera = ob_camera
scene.frame_start = 1; scene.frame_end = 250; scene.frame_set(1)
scene.render.engine = 'BLENDER_EEVEE_NEXT'
scene.render.resolution_percentage = 50
scene.render.dither_intensity = 0.0
scene.cycles.use_denoising = False
scene.cycles.samples = 128
scene.cycles.sampling_pattern = 'TABULATED_SOBOL'
scene.cycles.use_adaptive_sampling = False
scene.cycles.use_light_tree = False
scene.cycles.blur_glossy = 0.0
scene.cycles.sample_clamp_indirect = 0.0
scene.view_settings.view_transform = 'Standard'
bpy.context.view_layer.update()

